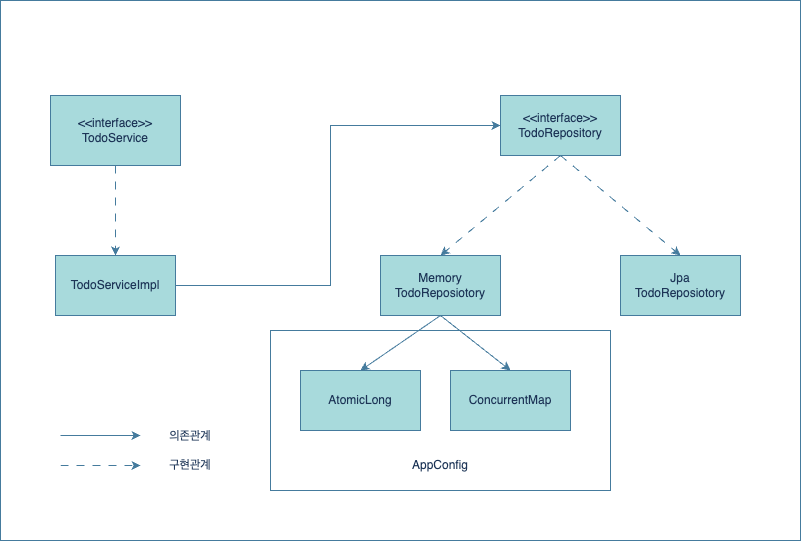

The diagram above was exported from draw.io. Its source (the exported page's mxGraphModel, read from the mxfile embedded in the PNG):
<mxGraphModel dx="1434" dy="691" grid="1" gridSize="10" guides="1" tooltips="1" connect="1" arrows="1" fold="1" page="1" pageScale="1" pageWidth="827" pageHeight="1169" math="0" shadow="0">
  <root>
    <mxCell id="WIyWlLk6GJQsqaUBKTNV-0" />
    <mxCell id="WIyWlLk6GJQsqaUBKTNV-1" parent="WIyWlLk6GJQsqaUBKTNV-0" />
    <mxCell id="cc4sNwn-Nex67LIQmrFU-2" value="" style="edgeStyle=orthogonalEdgeStyle;rounded=0;orthogonalLoop=1;jettySize=auto;html=1;dashed=1;dashPattern=8 8;labelBackgroundColor=none;fontColor=default;strokeColor=#457B9D;" edge="1" parent="WIyWlLk6GJQsqaUBKTNV-1" source="cc4sNwn-Nex67LIQmrFU-0" target="cc4sNwn-Nex67LIQmrFU-1">
      <mxGeometry relative="1" as="geometry" />
    </mxCell>
    <mxCell id="cc4sNwn-Nex67LIQmrFU-0" value="&amp;lt;&amp;lt;interface&amp;gt;&amp;gt;&lt;div&gt;TodoService&lt;/div&gt;" style="rounded=0;whiteSpace=wrap;html=1;labelBackgroundColor=none;fillColor=#A8DADC;strokeColor=#457B9D;fontColor=#1D3557;" vertex="1" parent="WIyWlLk6GJQsqaUBKTNV-1">
      <mxGeometry x="50" y="145" width="130" height="70" as="geometry" />
    </mxCell>
    <mxCell id="cc4sNwn-Nex67LIQmrFU-5" style="edgeStyle=orthogonalEdgeStyle;rounded=0;orthogonalLoop=1;jettySize=auto;html=1;exitX=1;exitY=0.5;exitDx=0;exitDy=0;entryX=0;entryY=0.5;entryDx=0;entryDy=0;labelBackgroundColor=none;fontColor=default;strokeColor=#457B9D;" edge="1" parent="WIyWlLk6GJQsqaUBKTNV-1" source="cc4sNwn-Nex67LIQmrFU-1" target="cc4sNwn-Nex67LIQmrFU-3">
      <mxGeometry relative="1" as="geometry">
        <Array as="points">
          <mxPoint x="330" y="335" />
          <mxPoint x="330" y="175" />
        </Array>
      </mxGeometry>
    </mxCell>
    <mxCell id="cc4sNwn-Nex67LIQmrFU-1" value="TodoServiceImpl" style="whiteSpace=wrap;html=1;rounded=0;labelBackgroundColor=none;fillColor=#A8DADC;strokeColor=#457B9D;fontColor=#1D3557;" vertex="1" parent="WIyWlLk6GJQsqaUBKTNV-1">
      <mxGeometry x="55" y="305" width="120" height="60" as="geometry" />
    </mxCell>
    <mxCell id="cc4sNwn-Nex67LIQmrFU-3" value="&amp;lt;&amp;lt;interface&amp;gt;&amp;gt;&lt;div&gt;TodoRepository&lt;/div&gt;" style="whiteSpace=wrap;html=1;rounded=0;labelBackgroundColor=none;fillColor=#A8DADC;strokeColor=#457B9D;fontColor=#1D3557;" vertex="1" parent="WIyWlLk6GJQsqaUBKTNV-1">
      <mxGeometry x="500" y="145" width="120" height="60" as="geometry" />
    </mxCell>
    <mxCell id="cc4sNwn-Nex67LIQmrFU-6" value="Memory&lt;div&gt;TodoReposiotory&lt;/div&gt;" style="whiteSpace=wrap;html=1;rounded=0;labelBackgroundColor=none;fillColor=#A8DADC;strokeColor=#457B9D;fontColor=#1D3557;" vertex="1" parent="WIyWlLk6GJQsqaUBKTNV-1">
      <mxGeometry x="380" y="305" width="120" height="60" as="geometry" />
    </mxCell>
    <mxCell id="cc4sNwn-Nex67LIQmrFU-9" value="Jpa&lt;div&gt;TodoReposiotory&lt;/div&gt;" style="whiteSpace=wrap;html=1;rounded=0;labelBackgroundColor=none;fillColor=#A8DADC;strokeColor=#457B9D;fontColor=#1D3557;" vertex="1" parent="WIyWlLk6GJQsqaUBKTNV-1">
      <mxGeometry x="620" y="305" width="120" height="60" as="geometry" />
    </mxCell>
    <mxCell id="cc4sNwn-Nex67LIQmrFU-10" value="" style="endArrow=classic;html=1;rounded=0;exitX=0.5;exitY=1;exitDx=0;exitDy=0;entryX=0.5;entryY=0;entryDx=0;entryDy=0;dashed=1;dashPattern=8 8;labelBackgroundColor=none;fontColor=default;strokeColor=#457B9D;" edge="1" parent="WIyWlLk6GJQsqaUBKTNV-1" source="cc4sNwn-Nex67LIQmrFU-3" target="cc4sNwn-Nex67LIQmrFU-6">
      <mxGeometry width="50" height="50" relative="1" as="geometry">
        <mxPoint x="390" y="380" as="sourcePoint" />
        <mxPoint x="440" y="330" as="targetPoint" />
      </mxGeometry>
    </mxCell>
    <mxCell id="cc4sNwn-Nex67LIQmrFU-11" value="" style="endArrow=classic;html=1;rounded=0;exitX=0.5;exitY=1;exitDx=0;exitDy=0;entryX=0.5;entryY=0;entryDx=0;entryDy=0;dashed=1;dashPattern=8 8;labelBackgroundColor=none;fontColor=default;strokeColor=#457B9D;" edge="1" parent="WIyWlLk6GJQsqaUBKTNV-1" source="cc4sNwn-Nex67LIQmrFU-3" target="cc4sNwn-Nex67LIQmrFU-9">
      <mxGeometry width="50" height="50" relative="1" as="geometry">
        <mxPoint x="570" y="215" as="sourcePoint" />
        <mxPoint x="450" y="315" as="targetPoint" />
      </mxGeometry>
    </mxCell>
    <mxCell id="cc4sNwn-Nex67LIQmrFU-12" value="AtomicLong" style="whiteSpace=wrap;html=1;rounded=0;labelBackgroundColor=none;fillColor=#A8DADC;strokeColor=#457B9D;fontColor=#1D3557;" vertex="1" parent="WIyWlLk6GJQsqaUBKTNV-1">
      <mxGeometry x="300" y="420" width="120" height="60" as="geometry" />
    </mxCell>
    <mxCell id="cc4sNwn-Nex67LIQmrFU-14" value="ConcurrentMap" style="whiteSpace=wrap;html=1;rounded=0;labelBackgroundColor=none;fillColor=#A8DADC;strokeColor=#457B9D;fontColor=#1D3557;" vertex="1" parent="WIyWlLk6GJQsqaUBKTNV-1">
      <mxGeometry x="450" y="420" width="120" height="60" as="geometry" />
    </mxCell>
    <mxCell id="cc4sNwn-Nex67LIQmrFU-15" value="" style="endArrow=classic;html=1;rounded=0;exitX=0.5;exitY=1;exitDx=0;exitDy=0;entryX=0.5;entryY=0;entryDx=0;entryDy=0;labelBackgroundColor=none;fontColor=default;strokeColor=#457B9D;" edge="1" parent="WIyWlLk6GJQsqaUBKTNV-1" source="cc4sNwn-Nex67LIQmrFU-6" target="cc4sNwn-Nex67LIQmrFU-12">
      <mxGeometry width="50" height="50" relative="1" as="geometry">
        <mxPoint x="340" y="380" as="sourcePoint" />
        <mxPoint x="390" y="330" as="targetPoint" />
      </mxGeometry>
    </mxCell>
    <mxCell id="cc4sNwn-Nex67LIQmrFU-16" value="" style="endArrow=classic;html=1;rounded=0;exitX=0.5;exitY=1;exitDx=0;exitDy=0;entryX=0.5;entryY=0;entryDx=0;entryDy=0;labelBackgroundColor=none;fontColor=default;strokeColor=#457B9D;" edge="1" parent="WIyWlLk6GJQsqaUBKTNV-1" source="cc4sNwn-Nex67LIQmrFU-6" target="cc4sNwn-Nex67LIQmrFU-14">
      <mxGeometry width="50" height="50" relative="1" as="geometry">
        <mxPoint x="450" y="375" as="sourcePoint" />
        <mxPoint x="370" y="430" as="targetPoint" />
      </mxGeometry>
    </mxCell>
    <mxCell id="cc4sNwn-Nex67LIQmrFU-17" value="" style="endArrow=classic;html=1;rounded=0;labelBackgroundColor=none;fontColor=default;strokeColor=#457B9D;" edge="1" parent="WIyWlLk6GJQsqaUBKTNV-1">
      <mxGeometry width="50" height="50" relative="1" as="geometry">
        <mxPoint x="60" y="485" as="sourcePoint" />
        <mxPoint x="140" y="485" as="targetPoint" />
      </mxGeometry>
    </mxCell>
    <mxCell id="cc4sNwn-Nex67LIQmrFU-18" value="" style="endArrow=classic;html=1;rounded=0;dashed=1;dashPattern=8 8;labelBackgroundColor=none;fontColor=default;strokeColor=#457B9D;" edge="1" parent="WIyWlLk6GJQsqaUBKTNV-1">
      <mxGeometry width="50" height="50" relative="1" as="geometry">
        <mxPoint x="60" y="515" as="sourcePoint" />
        <mxPoint x="140" y="515" as="targetPoint" />
      </mxGeometry>
    </mxCell>
    <mxCell id="cc4sNwn-Nex67LIQmrFU-19" value="의존관계" style="text;html=1;align=center;verticalAlign=middle;whiteSpace=wrap;rounded=0;labelBackgroundColor=none;fontColor=#1D3557;" vertex="1" parent="WIyWlLk6GJQsqaUBKTNV-1">
      <mxGeometry x="160" y="471" width="60" height="30" as="geometry" />
    </mxCell>
    <mxCell id="cc4sNwn-Nex67LIQmrFU-21" value="구현관계" style="text;html=1;align=center;verticalAlign=middle;whiteSpace=wrap;rounded=0;labelBackgroundColor=none;fontColor=#1D3557;" vertex="1" parent="WIyWlLk6GJQsqaUBKTNV-1">
      <mxGeometry x="160" y="500" width="60" height="30" as="geometry" />
    </mxCell>
    <mxCell id="cc4sNwn-Nex67LIQmrFU-22" value="" style="rounded=0;whiteSpace=wrap;html=1;fillColor=none;labelBackgroundColor=none;strokeColor=#457B9D;fontColor=#1D3557;" vertex="1" parent="WIyWlLk6GJQsqaUBKTNV-1">
      <mxGeometry x="270" y="380" width="340" height="160" as="geometry" />
    </mxCell>
    <mxCell id="cc4sNwn-Nex67LIQmrFU-23" value="AppConfig" style="text;html=1;align=center;verticalAlign=middle;whiteSpace=wrap;rounded=0;labelBackgroundColor=none;fontColor=#1D3557;" vertex="1" parent="WIyWlLk6GJQsqaUBKTNV-1">
      <mxGeometry x="410" y="500" width="60" height="30" as="geometry" />
    </mxCell>
    <mxCell id="cc4sNwn-Nex67LIQmrFU-26" value="" style="rounded=0;whiteSpace=wrap;html=1;strokeColor=#457B9D;fontColor=#1D3557;fillColor=none;" vertex="1" parent="WIyWlLk6GJQsqaUBKTNV-1">
      <mxGeometry y="50" width="800" height="540" as="geometry" />
    </mxCell>
  </root>
</mxGraphModel>